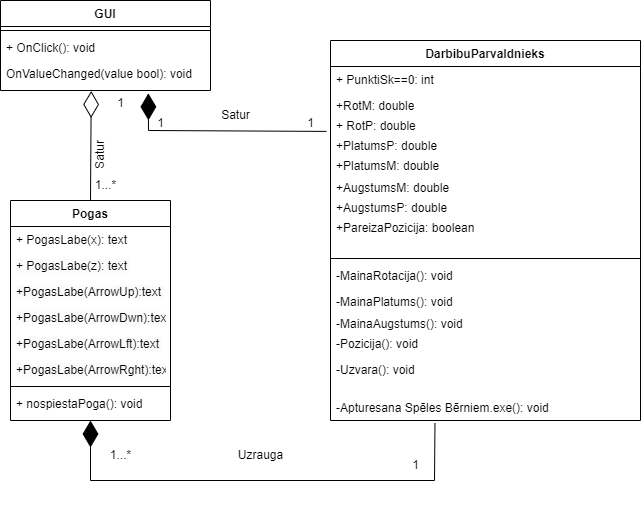

The diagram above was exported from draw.io. Its source (the exported page's mxGraphModel, read from the mxfile embedded in the PNG):
<mxGraphModel dx="913" dy="492" grid="1" gridSize="10" guides="1" tooltips="1" connect="1" arrows="1" fold="1" page="1" pageScale="1" pageWidth="850" pageHeight="1100" math="0" shadow="0">
  <root>
    <mxCell id="0" />
    <mxCell id="1" parent="0" />
    <mxCell id="CUjz-e8doJSZxIUFtqPX-1" value="GUI" style="swimlane;fontStyle=1;align=center;verticalAlign=top;childLayout=stackLayout;horizontal=1;startSize=26;horizontalStack=0;resizeParent=1;resizeParentMax=0;resizeLast=0;collapsible=1;marginBottom=0;whiteSpace=wrap;html=1;" parent="1" vertex="1">
      <mxGeometry x="90" y="120" width="210" height="90" as="geometry">
        <mxRectangle x="160" y="130" width="60" height="30" as="alternateBounds" />
      </mxGeometry>
    </mxCell>
    <mxCell id="CUjz-e8doJSZxIUFtqPX-3" value="" style="line;strokeWidth=1;fillColor=none;align=left;verticalAlign=middle;spacingTop=-1;spacingLeft=3;spacingRight=3;rotatable=0;labelPosition=right;points=[];portConstraint=eastwest;strokeColor=inherit;" parent="CUjz-e8doJSZxIUFtqPX-1" vertex="1">
      <mxGeometry y="26" width="210" height="8" as="geometry" />
    </mxCell>
    <mxCell id="CUjz-e8doJSZxIUFtqPX-4" value="+ OnClick(): void" style="text;strokeColor=none;fillColor=none;align=left;verticalAlign=top;spacingLeft=4;spacingRight=4;overflow=hidden;rotatable=0;points=[[0,0.5],[1,0.5]];portConstraint=eastwest;whiteSpace=wrap;html=1;" parent="CUjz-e8doJSZxIUFtqPX-1" vertex="1">
      <mxGeometry y="34" width="210" height="26" as="geometry" />
    </mxCell>
    <mxCell id="CUjz-e8doJSZxIUFtqPX-5" value="OnValueChanged(value bool): void&amp;nbsp;&lt;br&gt;" style="text;strokeColor=none;fillColor=none;align=left;verticalAlign=top;spacingLeft=4;spacingRight=4;overflow=hidden;rotatable=0;points=[[0,0.5],[1,0.5]];portConstraint=eastwest;whiteSpace=wrap;html=1;" parent="CUjz-e8doJSZxIUFtqPX-1" vertex="1">
      <mxGeometry y="60" width="210" height="30" as="geometry" />
    </mxCell>
    <mxCell id="CUjz-e8doJSZxIUFtqPX-6" value="Pogas" style="swimlane;fontStyle=1;align=center;verticalAlign=top;childLayout=stackLayout;horizontal=1;startSize=26;horizontalStack=0;resizeParent=1;resizeParentMax=0;resizeLast=0;collapsible=1;marginBottom=0;whiteSpace=wrap;html=1;" parent="1" vertex="1">
      <mxGeometry x="100" y="320" width="160" height="220" as="geometry" />
    </mxCell>
    <mxCell id="CUjz-e8doJSZxIUFtqPX-10" value="" style="endArrow=diamondThin;endFill=0;endSize=24;html=1;rounded=0;entryX=0.432;entryY=1.016;entryDx=0;entryDy=0;entryPerimeter=0;" parent="CUjz-e8doJSZxIUFtqPX-6" target="CUjz-e8doJSZxIUFtqPX-5" edge="1">
      <mxGeometry width="160" relative="1" as="geometry">
        <mxPoint x="80" as="sourcePoint" />
        <mxPoint x="240" as="targetPoint" />
      </mxGeometry>
    </mxCell>
    <mxCell id="CUjz-e8doJSZxIUFtqPX-7" value="+ PogasLabe(x): text&amp;nbsp;" style="text;strokeColor=none;fillColor=none;align=left;verticalAlign=top;spacingLeft=4;spacingRight=4;overflow=hidden;rotatable=0;points=[[0,0.5],[1,0.5]];portConstraint=eastwest;whiteSpace=wrap;html=1;" parent="CUjz-e8doJSZxIUFtqPX-6" vertex="1">
      <mxGeometry y="26" width="160" height="26" as="geometry" />
    </mxCell>
    <mxCell id="wEMwrOBa8yJDawmARt73-6" value="&lt;span style=&quot;color: rgb(0, 0, 0); font-family: Helvetica; font-size: 12px; font-style: normal; font-variant-ligatures: normal; font-variant-caps: normal; font-weight: 400; letter-spacing: normal; orphans: 2; text-align: left; text-indent: 0px; text-transform: none; widows: 2; word-spacing: 0px; -webkit-text-stroke-width: 0px; background-color: rgb(251, 251, 251); text-decoration-thickness: initial; text-decoration-style: initial; text-decoration-color: initial; float: none; display: inline !important;&quot;&gt;+ PogasLabe(z): text&amp;nbsp;&lt;/span&gt;" style="text;strokeColor=none;fillColor=none;align=left;verticalAlign=top;spacingLeft=4;spacingRight=4;overflow=hidden;rotatable=0;points=[[0,0.5],[1,0.5]];portConstraint=eastwest;whiteSpace=wrap;html=1;" vertex="1" parent="CUjz-e8doJSZxIUFtqPX-6">
      <mxGeometry y="52" width="160" height="26" as="geometry" />
    </mxCell>
    <mxCell id="wEMwrOBa8yJDawmARt73-5" value="&lt;span style=&quot;color: rgb(0, 0, 0); font-family: Helvetica; font-size: 12px; font-style: normal; font-variant-ligatures: normal; font-variant-caps: normal; font-weight: 400; letter-spacing: normal; orphans: 2; text-align: left; text-indent: 0px; text-transform: none; widows: 2; word-spacing: 0px; -webkit-text-stroke-width: 0px; background-color: rgb(251, 251, 251); text-decoration-thickness: initial; text-decoration-style: initial; text-decoration-color: initial; float: none; display: inline !important;&quot;&gt;+PogasLabe(ArrowUp):text&amp;nbsp;&lt;/span&gt;" style="text;strokeColor=none;fillColor=none;align=left;verticalAlign=top;spacingLeft=4;spacingRight=4;overflow=hidden;rotatable=0;points=[[0,0.5],[1,0.5]];portConstraint=eastwest;whiteSpace=wrap;html=1;" vertex="1" parent="CUjz-e8doJSZxIUFtqPX-6">
      <mxGeometry y="78" width="160" height="26" as="geometry" />
    </mxCell>
    <mxCell id="wEMwrOBa8yJDawmARt73-4" value="&lt;span style=&quot;color: rgb(0, 0, 0); font-family: Helvetica; font-size: 12px; font-style: normal; font-variant-ligatures: normal; font-variant-caps: normal; font-weight: 400; letter-spacing: normal; orphans: 2; text-align: left; text-indent: 0px; text-transform: none; widows: 2; word-spacing: 0px; -webkit-text-stroke-width: 0px; background-color: rgb(251, 251, 251); text-decoration-thickness: initial; text-decoration-style: initial; text-decoration-color: initial; float: none; display: inline !important;&quot;&gt;+PogasLabe(ArrowDwn):text&amp;nbsp;&lt;/span&gt;" style="text;strokeColor=none;fillColor=none;align=left;verticalAlign=top;spacingLeft=4;spacingRight=4;overflow=hidden;rotatable=0;points=[[0,0.5],[1,0.5]];portConstraint=eastwest;whiteSpace=wrap;html=1;" vertex="1" parent="CUjz-e8doJSZxIUFtqPX-6">
      <mxGeometry y="104" width="160" height="26" as="geometry" />
    </mxCell>
    <mxCell id="wEMwrOBa8yJDawmARt73-3" value="&lt;span style=&quot;color: rgb(0, 0, 0); font-family: Helvetica; font-size: 12px; font-style: normal; font-variant-ligatures: normal; font-variant-caps: normal; font-weight: 400; letter-spacing: normal; orphans: 2; text-align: left; text-indent: 0px; text-transform: none; widows: 2; word-spacing: 0px; -webkit-text-stroke-width: 0px; background-color: rgb(251, 251, 251); text-decoration-thickness: initial; text-decoration-style: initial; text-decoration-color: initial; float: none; display: inline !important;&quot;&gt;+PogasLabe(ArrowLft):text&amp;nbsp;&lt;/span&gt;" style="text;strokeColor=none;fillColor=none;align=left;verticalAlign=top;spacingLeft=4;spacingRight=4;overflow=hidden;rotatable=0;points=[[0,0.5],[1,0.5]];portConstraint=eastwest;whiteSpace=wrap;html=1;" vertex="1" parent="CUjz-e8doJSZxIUFtqPX-6">
      <mxGeometry y="130" width="160" height="26" as="geometry" />
    </mxCell>
    <mxCell id="wEMwrOBa8yJDawmARt73-2" value="&lt;span style=&quot;color: rgb(0, 0, 0); font-family: Helvetica; font-size: 12px; font-style: normal; font-variant-ligatures: normal; font-variant-caps: normal; font-weight: 400; letter-spacing: normal; orphans: 2; text-align: left; text-indent: 0px; text-transform: none; widows: 2; word-spacing: 0px; -webkit-text-stroke-width: 0px; background-color: rgb(251, 251, 251); text-decoration-thickness: initial; text-decoration-style: initial; text-decoration-color: initial; float: none; display: inline !important;&quot;&gt;+PogasLabe(ArrowRght):text&amp;nbsp;&lt;/span&gt;" style="text;strokeColor=none;fillColor=none;align=left;verticalAlign=top;spacingLeft=4;spacingRight=4;overflow=hidden;rotatable=0;points=[[0,0.5],[1,0.5]];portConstraint=eastwest;whiteSpace=wrap;html=1;" vertex="1" parent="CUjz-e8doJSZxIUFtqPX-6">
      <mxGeometry y="156" width="160" height="26" as="geometry" />
    </mxCell>
    <mxCell id="CUjz-e8doJSZxIUFtqPX-8" value="" style="line;strokeWidth=1;fillColor=none;align=left;verticalAlign=middle;spacingTop=-1;spacingLeft=3;spacingRight=3;rotatable=0;labelPosition=right;points=[];portConstraint=eastwest;strokeColor=inherit;" parent="CUjz-e8doJSZxIUFtqPX-6" vertex="1">
      <mxGeometry y="182" width="160" height="8" as="geometry" />
    </mxCell>
    <mxCell id="CUjz-e8doJSZxIUFtqPX-9" value="+ nospiestaPoga(): void" style="text;strokeColor=none;fillColor=none;align=left;verticalAlign=top;spacingLeft=4;spacingRight=4;overflow=hidden;rotatable=0;points=[[0,0.5],[1,0.5]];portConstraint=eastwest;whiteSpace=wrap;html=1;" parent="CUjz-e8doJSZxIUFtqPX-6" vertex="1">
      <mxGeometry y="190" width="160" height="30" as="geometry" />
    </mxCell>
    <mxCell id="CUjz-e8doJSZxIUFtqPX-11" value="1...*" style="text;html=1;align=center;verticalAlign=middle;resizable=0;points=[];autosize=1;strokeColor=none;fillColor=none;" parent="1" vertex="1">
      <mxGeometry x="175" y="290" width="40" height="30" as="geometry" />
    </mxCell>
    <mxCell id="CUjz-e8doJSZxIUFtqPX-12" value="1" style="text;html=1;align=center;verticalAlign=middle;resizable=0;points=[];autosize=1;strokeColor=none;fillColor=none;" parent="1" vertex="1">
      <mxGeometry x="195" y="208" width="30" height="30" as="geometry" />
    </mxCell>
    <mxCell id="CUjz-e8doJSZxIUFtqPX-13" value="Satur" style="text;html=1;align=center;verticalAlign=middle;resizable=0;points=[];autosize=1;strokeColor=none;fillColor=none;rotation=-90;" parent="1" vertex="1">
      <mxGeometry x="165" y="260" width="50" height="30" as="geometry" />
    </mxCell>
    <mxCell id="CUjz-e8doJSZxIUFtqPX-14" value="DarbibuParvaldnieks" style="swimlane;fontStyle=1;align=center;verticalAlign=top;childLayout=stackLayout;horizontal=1;startSize=26;horizontalStack=0;resizeParent=1;resizeParentMax=0;resizeLast=0;collapsible=1;marginBottom=0;whiteSpace=wrap;html=1;" parent="1" vertex="1">
      <mxGeometry x="420" y="160" width="310" height="380" as="geometry">
        <mxRectangle x="420" y="160" width="160" height="30" as="alternateBounds" />
      </mxGeometry>
    </mxCell>
    <mxCell id="CUjz-e8doJSZxIUFtqPX-15" value="+&amp;nbsp;PunktiSk==0: int" style="text;strokeColor=none;fillColor=none;align=left;verticalAlign=top;spacingLeft=4;spacingRight=4;overflow=hidden;rotatable=0;points=[[0,0.5],[1,0.5]];portConstraint=eastwest;whiteSpace=wrap;html=1;" parent="CUjz-e8doJSZxIUFtqPX-14" vertex="1">
      <mxGeometry y="26" width="310" height="26" as="geometry" />
    </mxCell>
    <mxCell id="CUjz-e8doJSZxIUFtqPX-22" value="+RotM: double" style="text;strokeColor=none;fillColor=none;align=left;verticalAlign=top;spacingLeft=4;spacingRight=4;overflow=hidden;rotatable=0;points=[[0,0.5],[1,0.5]];portConstraint=eastwest;whiteSpace=wrap;html=1;" parent="CUjz-e8doJSZxIUFtqPX-14" vertex="1">
      <mxGeometry y="52" width="310" height="20" as="geometry" />
    </mxCell>
    <mxCell id="CUjz-e8doJSZxIUFtqPX-23" value="+&amp;nbsp;RotP: double" style="text;strokeColor=none;fillColor=none;align=left;verticalAlign=top;spacingLeft=4;spacingRight=4;overflow=hidden;rotatable=0;points=[[0,0.5],[1,0.5]];portConstraint=eastwest;whiteSpace=wrap;html=1;" parent="CUjz-e8doJSZxIUFtqPX-14" vertex="1">
      <mxGeometry y="72" width="310" height="20" as="geometry" />
    </mxCell>
    <mxCell id="CUjz-e8doJSZxIUFtqPX-24" value="+PlatumsP: double" style="text;strokeColor=none;fillColor=none;align=left;verticalAlign=top;spacingLeft=4;spacingRight=4;overflow=hidden;rotatable=0;points=[[0,0.5],[1,0.5]];portConstraint=eastwest;whiteSpace=wrap;html=1;" parent="CUjz-e8doJSZxIUFtqPX-14" vertex="1">
      <mxGeometry y="92" width="310" height="20" as="geometry" />
    </mxCell>
    <mxCell id="CUjz-e8doJSZxIUFtqPX-28" value="+PlatumsM: double" style="text;strokeColor=none;fillColor=none;align=left;verticalAlign=top;spacingLeft=4;spacingRight=4;overflow=hidden;rotatable=0;points=[[0,0.5],[1,0.5]];portConstraint=eastwest;whiteSpace=wrap;html=1;" parent="CUjz-e8doJSZxIUFtqPX-14" vertex="1">
      <mxGeometry y="112" width="310" height="22" as="geometry" />
    </mxCell>
    <mxCell id="CUjz-e8doJSZxIUFtqPX-27" value="+AugstumsM: double" style="text;strokeColor=none;fillColor=none;align=left;verticalAlign=top;spacingLeft=4;spacingRight=4;overflow=hidden;rotatable=0;points=[[0,0.5],[1,0.5]];portConstraint=eastwest;whiteSpace=wrap;html=1;" parent="CUjz-e8doJSZxIUFtqPX-14" vertex="1">
      <mxGeometry y="134" width="310" height="20" as="geometry" />
    </mxCell>
    <mxCell id="CUjz-e8doJSZxIUFtqPX-26" value="+AugstumsP: double" style="text;strokeColor=none;fillColor=none;align=left;verticalAlign=top;spacingLeft=4;spacingRight=4;overflow=hidden;rotatable=0;points=[[0,0.5],[1,0.5]];portConstraint=eastwest;whiteSpace=wrap;html=1;" parent="CUjz-e8doJSZxIUFtqPX-14" vertex="1">
      <mxGeometry y="154" width="310" height="20" as="geometry" />
    </mxCell>
    <mxCell id="CUjz-e8doJSZxIUFtqPX-25" value="+PareizaPozicija: boolean" style="text;strokeColor=none;fillColor=none;align=left;verticalAlign=top;spacingLeft=4;spacingRight=4;overflow=hidden;rotatable=0;points=[[0,0.5],[1,0.5]];portConstraint=eastwest;whiteSpace=wrap;html=1;" parent="CUjz-e8doJSZxIUFtqPX-14" vertex="1">
      <mxGeometry y="174" width="310" height="20" as="geometry" />
    </mxCell>
    <mxCell id="wEMwrOBa8yJDawmARt73-1" style="text;strokeColor=none;fillColor=none;align=left;verticalAlign=top;spacingLeft=4;spacingRight=4;overflow=hidden;rotatable=0;points=[[0,0.5],[1,0.5]];portConstraint=eastwest;whiteSpace=wrap;html=1;" vertex="1" parent="CUjz-e8doJSZxIUFtqPX-14">
      <mxGeometry y="194" width="310" height="20" as="geometry" />
    </mxCell>
    <mxCell id="CUjz-e8doJSZxIUFtqPX-16" value="" style="line;strokeWidth=1;fillColor=none;align=left;verticalAlign=middle;spacingTop=-1;spacingLeft=3;spacingRight=3;rotatable=0;labelPosition=right;points=[];portConstraint=eastwest;strokeColor=inherit;" parent="CUjz-e8doJSZxIUFtqPX-14" vertex="1">
      <mxGeometry y="214" width="310" height="8" as="geometry" />
    </mxCell>
    <mxCell id="CUjz-e8doJSZxIUFtqPX-17" value="-MainaRotacija(): void" style="text;strokeColor=none;fillColor=none;align=left;verticalAlign=top;spacingLeft=4;spacingRight=4;overflow=hidden;rotatable=0;points=[[0,0.5],[1,0.5]];portConstraint=eastwest;whiteSpace=wrap;html=1;" parent="CUjz-e8doJSZxIUFtqPX-14" vertex="1">
      <mxGeometry y="222" width="310" height="26" as="geometry" />
    </mxCell>
    <mxCell id="CUjz-e8doJSZxIUFtqPX-34" value="-MainaPlatums(): void" style="text;strokeColor=none;fillColor=none;align=left;verticalAlign=top;spacingLeft=4;spacingRight=4;overflow=hidden;rotatable=0;points=[[0,0.5],[1,0.5]];portConstraint=eastwest;whiteSpace=wrap;html=1;" parent="CUjz-e8doJSZxIUFtqPX-14" vertex="1">
      <mxGeometry y="248" width="310" height="22" as="geometry" />
    </mxCell>
    <mxCell id="CUjz-e8doJSZxIUFtqPX-30" value="-MainaAugstums(): void" style="text;strokeColor=none;fillColor=none;align=left;verticalAlign=top;spacingLeft=4;spacingRight=4;overflow=hidden;rotatable=0;points=[[0,0.5],[1,0.5]];portConstraint=eastwest;whiteSpace=wrap;html=1;" parent="CUjz-e8doJSZxIUFtqPX-14" vertex="1">
      <mxGeometry y="270" width="310" height="20" as="geometry" />
    </mxCell>
    <mxCell id="CUjz-e8doJSZxIUFtqPX-32" value="-Pozicija(): void" style="text;strokeColor=none;fillColor=none;align=left;verticalAlign=top;spacingLeft=4;spacingRight=4;overflow=hidden;rotatable=0;points=[[0,0.5],[1,0.5]];portConstraint=eastwest;whiteSpace=wrap;html=1;" parent="CUjz-e8doJSZxIUFtqPX-14" vertex="1">
      <mxGeometry y="290" width="310" height="26" as="geometry" />
    </mxCell>
    <mxCell id="CUjz-e8doJSZxIUFtqPX-31" value="-Uzvara(): void" style="text;strokeColor=none;fillColor=none;align=left;verticalAlign=top;spacingLeft=4;spacingRight=4;overflow=hidden;rotatable=0;points=[[0,0.5],[1,0.5]];portConstraint=eastwest;whiteSpace=wrap;html=1;" parent="CUjz-e8doJSZxIUFtqPX-14" vertex="1">
      <mxGeometry y="316" width="310" height="38" as="geometry" />
    </mxCell>
    <mxCell id="CUjz-e8doJSZxIUFtqPX-33" value="-Apturesana Spēles Bērniem.exe(): void" style="text;strokeColor=none;fillColor=none;align=left;verticalAlign=top;spacingLeft=4;spacingRight=4;overflow=hidden;rotatable=0;points=[[0,0.5],[1,0.5]];portConstraint=eastwest;whiteSpace=wrap;html=1;" parent="CUjz-e8doJSZxIUFtqPX-14" vertex="1">
      <mxGeometry y="354" width="310" height="26" as="geometry" />
    </mxCell>
    <mxCell id="CUjz-e8doJSZxIUFtqPX-37" value="" style="endArrow=diamondThin;endFill=1;endSize=24;html=1;rounded=0;entryX=0.704;entryY=1.094;entryDx=0;entryDy=0;entryPerimeter=0;exitX=-0.013;exitY=0.945;exitDx=0;exitDy=0;exitPerimeter=0;" parent="1" source="CUjz-e8doJSZxIUFtqPX-23" target="CUjz-e8doJSZxIUFtqPX-5" edge="1">
      <mxGeometry width="160" relative="1" as="geometry">
        <mxPoint x="420" y="230" as="sourcePoint" />
        <mxPoint x="240" y="230" as="targetPoint" />
        <Array as="points">
          <mxPoint x="238" y="250" />
        </Array>
      </mxGeometry>
    </mxCell>
    <mxCell id="CUjz-e8doJSZxIUFtqPX-38" value="Satur" style="text;html=1;align=center;verticalAlign=middle;resizable=0;points=[];autosize=1;strokeColor=none;fillColor=none;rotation=0;" parent="1" vertex="1">
      <mxGeometry x="300" y="220" width="50" height="30" as="geometry" />
    </mxCell>
    <mxCell id="CUjz-e8doJSZxIUFtqPX-39" value="1" style="text;html=1;align=center;verticalAlign=middle;resizable=0;points=[];autosize=1;strokeColor=none;fillColor=none;" parent="1" vertex="1">
      <mxGeometry x="235" y="228" width="30" height="30" as="geometry" />
    </mxCell>
    <mxCell id="CUjz-e8doJSZxIUFtqPX-40" value="1" style="text;html=1;align=center;verticalAlign=middle;resizable=0;points=[];autosize=1;strokeColor=none;fillColor=none;" parent="1" vertex="1">
      <mxGeometry x="385" y="228" width="30" height="30" as="geometry" />
    </mxCell>
    <mxCell id="CUjz-e8doJSZxIUFtqPX-42" value="Uzrauga" style="text;html=1;align=center;verticalAlign=middle;resizable=0;points=[];autosize=1;strokeColor=none;fillColor=none;" parent="1" vertex="1">
      <mxGeometry x="315" y="560" width="70" height="30" as="geometry" />
    </mxCell>
    <mxCell id="CUjz-e8doJSZxIUFtqPX-43" value="1...*" style="text;html=1;align=center;verticalAlign=middle;resizable=0;points=[];autosize=1;strokeColor=none;fillColor=none;" parent="1" vertex="1">
      <mxGeometry x="190" y="560" width="40" height="30" as="geometry" />
    </mxCell>
    <mxCell id="CUjz-e8doJSZxIUFtqPX-44" value="1" style="text;html=1;align=center;verticalAlign=middle;resizable=0;points=[];autosize=1;strokeColor=none;fillColor=none;" parent="1" vertex="1">
      <mxGeometry x="490" y="570" width="30" height="30" as="geometry" />
    </mxCell>
    <mxCell id="wEMwrOBa8yJDawmARt73-8" value="" style="endArrow=diamondThin;endFill=1;endSize=24;html=1;rounded=0;exitX=0.337;exitY=1.096;exitDx=0;exitDy=0;exitPerimeter=0;" edge="1" parent="1" source="CUjz-e8doJSZxIUFtqPX-33">
      <mxGeometry width="160" relative="1" as="geometry">
        <mxPoint x="180" y="600" as="sourcePoint" />
        <mxPoint x="180" y="540" as="targetPoint" />
        <Array as="points">
          <mxPoint x="524" y="600" />
          <mxPoint x="180" y="600" />
        </Array>
      </mxGeometry>
    </mxCell>
  </root>
</mxGraphModel>